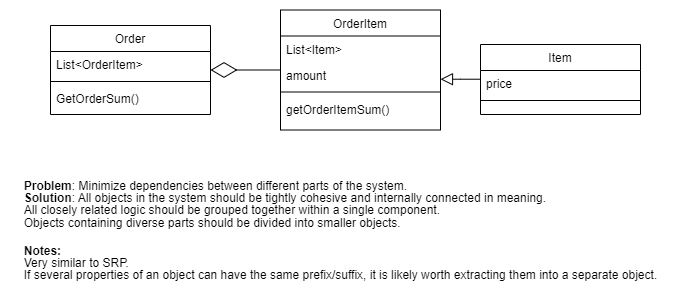

The diagram above was exported from draw.io. Its source (the exported page's mxGraphModel, read from the mxfile embedded in the PNG):
<mxGraphModel dx="1411" dy="818" grid="1" gridSize="10" guides="1" tooltips="1" connect="1" arrows="1" fold="1" page="1" pageScale="1" pageWidth="827" pageHeight="1169" math="0" shadow="0">
  <root>
    <mxCell id="WIyWlLk6GJQsqaUBKTNV-0" />
    <mxCell id="WIyWlLk6GJQsqaUBKTNV-1" parent="WIyWlLk6GJQsqaUBKTNV-0" />
    <mxCell id="zkfFHV4jXpPFQw0GAbJ--0" value="Order" style="swimlane;fontStyle=0;align=center;verticalAlign=top;childLayout=stackLayout;horizontal=1;startSize=26;horizontalStack=0;resizeParent=1;resizeLast=0;collapsible=1;marginBottom=0;rounded=0;shadow=0;strokeWidth=1;" parent="WIyWlLk6GJQsqaUBKTNV-1" vertex="1">
      <mxGeometry x="80" y="80" width="160" height="89" as="geometry">
        <mxRectangle x="230" y="140" width="160" height="26" as="alternateBounds" />
      </mxGeometry>
    </mxCell>
    <mxCell id="zkfFHV4jXpPFQw0GAbJ--1" value="List&lt;OrderItem&gt;" style="text;align=left;verticalAlign=top;spacingLeft=4;spacingRight=4;overflow=hidden;rotatable=0;points=[[0,0.5],[1,0.5]];portConstraint=eastwest;" parent="zkfFHV4jXpPFQw0GAbJ--0" vertex="1">
      <mxGeometry y="26" width="160" height="26" as="geometry" />
    </mxCell>
    <mxCell id="zkfFHV4jXpPFQw0GAbJ--4" value="" style="line;html=1;strokeWidth=1;align=left;verticalAlign=middle;spacingTop=-1;spacingLeft=3;spacingRight=3;rotatable=0;labelPosition=right;points=[];portConstraint=eastwest;" parent="zkfFHV4jXpPFQw0GAbJ--0" vertex="1">
      <mxGeometry y="52" width="160" height="8" as="geometry" />
    </mxCell>
    <mxCell id="zkfFHV4jXpPFQw0GAbJ--5" value="GetOrderSum()" style="text;align=left;verticalAlign=top;spacingLeft=4;spacingRight=4;overflow=hidden;rotatable=0;points=[[0,0.5],[1,0.5]];portConstraint=eastwest;" parent="zkfFHV4jXpPFQw0GAbJ--0" vertex="1">
      <mxGeometry y="60" width="160" height="26" as="geometry" />
    </mxCell>
    <mxCell id="zkfFHV4jXpPFQw0GAbJ--13" value="Item" style="swimlane;fontStyle=0;align=center;verticalAlign=top;childLayout=stackLayout;horizontal=1;startSize=26;horizontalStack=0;resizeParent=1;resizeLast=0;collapsible=1;marginBottom=0;rounded=0;shadow=0;strokeWidth=1;" parent="WIyWlLk6GJQsqaUBKTNV-1" vertex="1">
      <mxGeometry x="510" y="99" width="160" height="70" as="geometry">
        <mxRectangle x="340" y="380" width="170" height="26" as="alternateBounds" />
      </mxGeometry>
    </mxCell>
    <mxCell id="zkfFHV4jXpPFQw0GAbJ--14" value="price" style="text;align=left;verticalAlign=top;spacingLeft=4;spacingRight=4;overflow=hidden;rotatable=0;points=[[0,0.5],[1,0.5]];portConstraint=eastwest;" parent="zkfFHV4jXpPFQw0GAbJ--13" vertex="1">
      <mxGeometry y="26" width="160" height="26" as="geometry" />
    </mxCell>
    <mxCell id="zkfFHV4jXpPFQw0GAbJ--15" value="" style="line;html=1;strokeWidth=1;align=left;verticalAlign=middle;spacingTop=-1;spacingLeft=3;spacingRight=3;rotatable=0;labelPosition=right;points=[];portConstraint=eastwest;" parent="zkfFHV4jXpPFQw0GAbJ--13" vertex="1">
      <mxGeometry y="52" width="160" height="8" as="geometry" />
    </mxCell>
    <mxCell id="zkfFHV4jXpPFQw0GAbJ--16" value="" style="endArrow=block;endSize=10;endFill=0;shadow=0;strokeWidth=1;rounded=0;edgeStyle=elbowEdgeStyle;elbow=vertical;" parent="WIyWlLk6GJQsqaUBKTNV-1" source="zkfFHV4jXpPFQw0GAbJ--13" target="zkfFHV4jXpPFQw0GAbJ--17" edge="1">
      <mxGeometry width="160" relative="1" as="geometry">
        <mxPoint x="210" y="373" as="sourcePoint" />
        <mxPoint x="310" y="271" as="targetPoint" />
      </mxGeometry>
    </mxCell>
    <mxCell id="zkfFHV4jXpPFQw0GAbJ--17" value="OrderItem" style="swimlane;fontStyle=0;align=center;verticalAlign=top;childLayout=stackLayout;horizontal=1;startSize=26;horizontalStack=0;resizeParent=1;resizeLast=0;collapsible=1;marginBottom=0;rounded=0;shadow=0;strokeWidth=1;" parent="WIyWlLk6GJQsqaUBKTNV-1" vertex="1">
      <mxGeometry x="310" y="64.5" width="160" height="120" as="geometry">
        <mxRectangle x="550" y="140" width="160" height="26" as="alternateBounds" />
      </mxGeometry>
    </mxCell>
    <mxCell id="zkfFHV4jXpPFQw0GAbJ--18" value="List&lt;Item&gt;" style="text;align=left;verticalAlign=top;spacingLeft=4;spacingRight=4;overflow=hidden;rotatable=0;points=[[0,0.5],[1,0.5]];portConstraint=eastwest;" parent="zkfFHV4jXpPFQw0GAbJ--17" vertex="1">
      <mxGeometry y="26" width="160" height="26" as="geometry" />
    </mxCell>
    <mxCell id="zkfFHV4jXpPFQw0GAbJ--19" value="amount" style="text;align=left;verticalAlign=top;spacingLeft=4;spacingRight=4;overflow=hidden;rotatable=0;points=[[0,0.5],[1,0.5]];portConstraint=eastwest;rounded=0;shadow=0;html=0;" parent="zkfFHV4jXpPFQw0GAbJ--17" vertex="1">
      <mxGeometry y="52" width="160" height="26" as="geometry" />
    </mxCell>
    <mxCell id="zkfFHV4jXpPFQw0GAbJ--23" value="" style="line;html=1;strokeWidth=1;align=left;verticalAlign=middle;spacingTop=-1;spacingLeft=3;spacingRight=3;rotatable=0;labelPosition=right;points=[];portConstraint=eastwest;" parent="zkfFHV4jXpPFQw0GAbJ--17" vertex="1">
      <mxGeometry y="78" width="160" height="8" as="geometry" />
    </mxCell>
    <mxCell id="zkfFHV4jXpPFQw0GAbJ--25" value="getOrderItemSum()" style="text;align=left;verticalAlign=top;spacingLeft=4;spacingRight=4;overflow=hidden;rotatable=0;points=[[0,0.5],[1,0.5]];portConstraint=eastwest;" parent="zkfFHV4jXpPFQw0GAbJ--17" vertex="1">
      <mxGeometry y="86" width="160" height="26" as="geometry" />
    </mxCell>
    <mxCell id="0tNFtu_YL_IUfNufug4u-0" value="&lt;div style=&quot;text-align: justify; line-height: 100%;&quot;&gt;&lt;b style=&quot;background-color: initial;&quot;&gt;Problem&lt;/b&gt;&lt;span style=&quot;background-color: initial;&quot;&gt;:&amp;nbsp;&lt;/span&gt;&lt;span style=&quot;background-color: initial;&quot;&gt;Minimize dependencies between different parts of the system.&lt;/span&gt;&lt;/div&gt;&lt;div style=&quot;text-align: justify; line-height: 100%;&quot;&gt;&lt;b style=&quot;font-weight: bold; background-color: initial;&quot;&gt;Solution&lt;/b&gt;&lt;span style=&quot;background-color: initial;&quot;&gt;:&amp;nbsp;&lt;/span&gt;&lt;span style=&quot;background-color: initial;&quot;&gt;All objects in the system should be tightly cohesive and internally connected in meaning.&lt;/span&gt;&lt;/div&gt;&lt;div style=&quot;text-align: justify; line-height: 100%;&quot;&gt;&lt;span style=&quot;background-color: initial;&quot;&gt;All closely related logic should be grouped together within a single component.&lt;br&gt;&lt;/span&gt;&lt;/div&gt;&lt;div style=&quot;text-align: justify;&quot;&gt;&lt;span style=&quot;background-color: initial;&quot;&gt;Objects containing diverse parts should be divided into smaller objects.&lt;/span&gt;&lt;/div&gt;&lt;div style=&quot;text-align: justify;&quot;&gt;&lt;span style=&quot;background-color: initial;&quot;&gt;&lt;br&gt;&lt;/span&gt;&lt;/div&gt;&lt;div style=&quot;text-align: justify; line-height: 100%;&quot;&gt;&lt;span style=&quot;background-color: initial;&quot;&gt;&lt;b&gt;Notes:&lt;/b&gt;&lt;/span&gt;&lt;/div&gt;&lt;div style=&quot;text-align: justify; line-height: 100%;&quot;&gt;Very similar to SRP.&lt;/div&gt;&lt;div style=&quot;text-align: justify; line-height: 100%;&quot;&gt;&lt;span style=&quot;background-color: initial;&quot;&gt;If several properties of an object can have the same prefix/suffix, it is likely worth extracting them into a separate object.&lt;br&gt;&lt;/span&gt;&lt;/div&gt;" style="text;html=1;align=center;verticalAlign=middle;resizable=0;points=[];autosize=1;strokeColor=none;fillColor=none;spacing=2;" parent="WIyWlLk6GJQsqaUBKTNV-1" vertex="1">
      <mxGeometry x="40" y="230" width="660" height="110" as="geometry" />
    </mxCell>
    <mxCell id="0tNFtu_YL_IUfNufug4u-1" value="" style="endArrow=diamondThin;endFill=0;endSize=24;html=1;rounded=0;" parent="WIyWlLk6GJQsqaUBKTNV-1" source="zkfFHV4jXpPFQw0GAbJ--17" target="zkfFHV4jXpPFQw0GAbJ--0" edge="1">
      <mxGeometry width="160" relative="1" as="geometry">
        <mxPoint x="190" y="480" as="sourcePoint" />
        <mxPoint x="350" y="480" as="targetPoint" />
      </mxGeometry>
    </mxCell>
  </root>
</mxGraphModel>